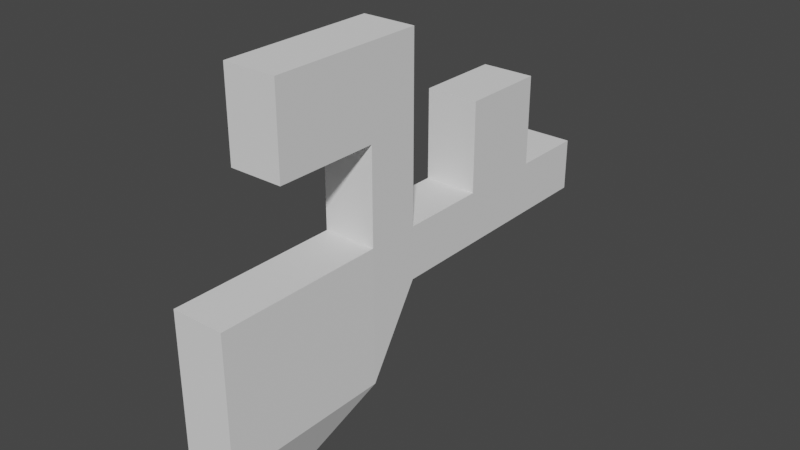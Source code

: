 # Source: Question2.blend  (saved by Blender 3.3.6; exported with 4.5.12 LTS)
import bpy
from mathutils import Matrix  # noqa: F401  (used for matrix-valued properties, if any)

bpy.ops.wm.read_factory_settings(use_empty=True)
scene = bpy.context.scene
scene.name = 'Scene'

# ---- collections
col_collection = bpy.data.collections.new('Collection'); scene.collection.children.link(col_collection)

# ---- world
world_world = bpy.data.worlds.new('World'); scene.world = world_world
world_world.use_nodes = True; world_world.node_tree.nodes.clear()
_N = world_world.node_tree.nodes; _L = world_world.node_tree.links
n0 = _N.new('ShaderNodeOutputWorld'); n0.name = 'World Output'; n0.location = (300, 300)
n1 = _N.new('ShaderNodeBackground'); n1.name = 'Background'; n1.location = (10, 300)
n1.inputs[0].default_value = (0.05088, 0.05088, 0.05088, 1.0)
_L.new(n1.outputs[0], n0.inputs[0])
n0.is_active_output = True
world_world.color = (0.05088, 0.05088, 0.05088)
world_world.use_sun_shadow = False
world_world.sun_shadow_jitter_overblur = 0.0

# ---- meshes
me_cube_001 = bpy.data.meshes.new('Cube.001')
me_cube_001.from_pydata([(-0.9304, -1.058, -4.112), (-1.0, -1.0, 1.0), (-1.0, 1.0, -1.0), (-1.0, 1.0, 1.0), (1.07, -1.058, -4.112), (1.0, -1.0, 1.0), (1.0, 1.0, -1.0), (1.0, 1.0, 1.0), (-0.9304, -7.483, -4.112), (-1.0, -7.426, 1.0), (1.0, -7.426, 1.0), (1.07, -7.483, -4.112), (-1.0, -1.0, 4.567), (-1.0, 1.0, 4.567), (1.0, 1.0, 4.567), (1.0, -1.0, 4.567), (-1.0, 7.602, 1.0), (-1.0, 7.602, -1.0), (1.0, 7.602, -1.0), (1.0, 7.602, 1.0), (-1.0, -1.0, 7.797), (-1.0, 1.0, 7.797), (1.0, 1.0, 7.797), (1.0, -1.0, 7.797), (0.0, 1.0, 1.0), (0.0, 7.602, 1.0), (1.0, 4.301, 1.0), (-1.0, 4.301, 1.0), (0.0, 4.301, 1.0), (0.0, 7.602, 4.405), (1.0, 7.602, 4.405), (-1.0, 7.602, 4.405), (1.0, 4.301, 4.405), (-1.0, 4.301, 4.405), (0.0, 4.301, 4.405), (0.0, 4.301, 1.0), (-1.0, 4.301, 1.0), (1.0, 4.301, 1.0), (0.0, 4.301, 4.405), (-1.0, 4.301, 4.405), (1.0, 4.301, 4.405), (-1.0, -4.87, 4.567), (-1.0, -4.87, 7.797), (1.0, -4.87, 4.567), (1.0, -4.87, 7.797), (0.0696, -4.271, -6.711), (-1.0, 10.46, 1.0), (-1.0, 10.46, -1.0), (1.0, 10.46, -1.0), (0.0, 10.46, 1.0), (1.0, 10.46, 1.0)], [], [(0, 1, 3, 2), (7, 6, 18, 19, 26), (6, 7, 5, 4), (5, 1, 9, 10), (11, 45, 4), (5, 7, 14, 15), (4, 5, 10, 11), (12, 15, 43, 41), (2, 6, 4, 0), (0, 45, 8), (15, 14, 22, 23), (3, 1, 12, 13), (1, 5, 15, 12), (7, 24, 3, 13, 14), (19, 18, 48, 50), (6, 2, 17, 18), (27, 28, 35, 36), (2, 3, 27, 16, 17), (22, 21, 20, 23), (13, 12, 20, 21), (20, 12, 41, 42), (14, 13, 21, 22), (19, 25, 29, 30), (3, 24, 28, 27), (24, 7, 26, 28), (34, 32, 30, 29), (33, 34, 29, 31), (26, 19, 30, 32), (33, 27, 36, 39), (16, 27, 33, 31), (25, 16, 31, 29), (36, 35, 38, 39), (35, 37, 40, 38), (34, 33, 39, 38), (26, 32, 40, 37), (28, 26, 37, 35), (32, 34, 38, 40), (1, 0, 8, 9), (15, 23, 44, 43), (23, 20, 42, 44), (41, 43, 44, 42), (11, 10, 9, 8), (4, 45, 0), (8, 45, 11), (47, 46, 49, 50, 48), (18, 17, 47, 48), (16, 25, 49, 46), (25, 19, 50, 49), (17, 16, 46, 47)])
_uv = me_cube_001.uv_layers.new(name='UVMap')
_uv.uv.foreach_set('vector', [0.375, 0.0, 0.625, 0.0, 0.625, 0.25, 0.375, 0.25, 0.625, 0.5, 0.375, 0.5, 0.375, 0.5, 0.625, 0.5, 0.625, 0.5, 0.375, 0.5, 0.625, 0.5, 0.625, 0.75, 0.375, 0.75, 0.625, 0.75, 0.875, 0.75, 0.875, 0.75, 0.625, 0.75, 0.375, 0.75, 0.25, 0.75, 0.375, 0.75, 0.625, 0.75, 0.625, 0.5, 0.625, 0.5, 0.625, 0.75, 0.375, 0.75, 0.625, 0.75, 0.625, 0.75, 0.375, 0.75, 0.875, 0.75, 0.625, 0.75, 0.625, 0.75, 0.875, 0.75, 0.125, 0.5, 0.375, 0.5, 0.375, 0.75, 0.125, 0.75, 0.375, 0.0, 0.9999, 0.3113, 0.375, 0.0, 0.625, 0.75, 0.625, 0.5, 0.625, 0.5, 0.625, 0.75, 0.625, 0.25, 0.625, 0.0, 0.625, 0.0, 0.625, 0.25, 0.875, 0.75, 0.625, 0.75, 0.625, 0.75, 0.875, 0.75, 0.625, 0.5, 0.625, 0.375, 0.625, 0.25, 0.625, 0.25, 0.625, 0.5, 0.625, 0.5, 0.375, 0.5, 0.375, 0.5, 0.625, 0.5, 0.375, 0.5, 0.125, 0.5, 0.125, 0.5, 0.375, 0.5, 0.625, 0.25, 0.625, 0.375, 0.625, 0.375, 0.625, 0.25, 0.375, 0.25, 0.625, 0.25, 0.625, 0.25, 0.625, 0.25, 0.375, 0.25, 0.625, 0.5, 0.875, 0.5, 0.875, 0.75, 0.625, 0.75, 0.625, 0.25, 0.625, 0.0, 0.625, 0.0, 0.625, 0.25, 0.625, 0.0, 0.625, 0.0, 0.625, 0.0, 0.625, 0.0, 0.625, 0.5, 0.625, 0.25, 0.625, 0.25, 0.625, 0.5, 0.625, 0.5, 0.625, 0.375, 0.625, 0.375, 0.625, 0.5, 0.625, 0.25, 0.625, 0.375, 0.625, 0.375, 0.625, 0.25, 0.625, 0.375, 0.625, 0.5, 0.625, 0.5, 0.625, 0.375, 0.625, 0.375, 0.625, 0.5, 0.625, 0.5, 0.625, 0.375, 0.625, 0.25, 0.625, 0.375, 0.625, 0.375, 0.625, 0.25, 0.625, 0.5, 0.625, 0.5, 0.625, 0.5, 0.625, 0.5, 0.625, 0.25, 0.625, 0.25, 0.625, 0.25, 0.625, 0.25, 0.625, 0.25, 0.625, 0.25, 0.625, 0.25, 0.625, 0.25, 0.625, 0.375, 0.625, 0.25, 0.625, 0.25, 0.625, 0.375, 0.625, 0.25, 0.625, 0.375, 0.625, 0.375, 0.625, 0.25, 0.625, 0.375, 0.625, 0.5, 0.625, 0.5, 0.625, 0.375, 0.625, 0.375, 0.625, 0.25, 0.625, 0.25, 0.625, 0.375, 0.625, 0.5, 0.625, 0.5, 0.625, 0.5, 0.625, 0.5, 0.625, 0.375, 0.625, 0.5, 0.625, 0.5, 0.625, 0.375, 0.625, 0.5, 0.625, 0.375, 0.625, 0.375, 0.625, 0.5, 0.625, 0.0, 0.375, 0.0, 0.375, 0.0, 0.625, 0.0, 0.625, 0.75, 0.625, 0.75, 0.625, 0.75, 0.625, 0.75, 0.625, 0.75, 0.875, 0.75, 0.875, 0.75, 0.625, 0.75, 0.875, 0.75, 0.625, 0.75, 0.625, 0.75, 0.875, 0.75, 0.375, 0.75, 0.625, 0.75, 0.625, 1.0, 0.375, 1.0, 0.375, 0.75, 0.25, 0.75, 0.125, 0.75, 0.375, 1.0, 0.9999, 0.3113, 0.375, 0.75, 0.375, 0.25, 0.625, 0.25, 0.625, 0.375, 0.625, 0.5, 0.375, 0.5, 0.375, 0.5, 0.125, 0.5, 0.125, 0.5, 0.375, 0.5, 0.625, 0.25, 0.625, 0.375, 0.625, 0.375, 0.625, 0.25, 0.625, 0.375, 0.625, 0.5, 0.625, 0.5, 0.625, 0.375, 0.375, 0.25, 0.625, 0.25, 0.625, 0.25, 0.375, 0.25])
me_cube_001.update()

# ---- objects
ob_cube = bpy.data.objects.new('Cube', me_cube_001)

# ---- transforms, parenting, visibility, modifiers, constraints
ob_cube.location = (0.0, 0.0, 0.0)

# ---- collection membership
col_collection.objects.link(ob_cube)

# ---- scene / render settings (as saved in the file)
scene.frame_start = 1; scene.frame_end = 250; scene.frame_set(1)
scene.render.engine = 'BLENDER_EEVEE_NEXT'
scene.cycles.sampling_pattern = 'TABULATED_SOBOL'
scene.cycles.use_light_tree = False
scene.view_settings.view_transform = 'Filmic'
bpy.context.view_layer.update()

# ---- added for rendering (the .blend has no active camera and no usable light): camera, sun
cam_auto = bpy.data.cameras.new('AutoCamera')
cam_auto.lens = 50.0
cam_auto.sensor_width = 36.0
cam_auto.clip_end = 1000.0
ob_auto_camera = bpy.data.objects.new('AutoCamera', cam_auto)
scene.collection.objects.link(ob_auto_camera)
ob_auto_camera.location = (21.4695, -24.2336, 17.691)
ob_auto_camera.rotation_euler = (1.09748, -7.21219e-08, 0.694738)
scene.camera = ob_auto_camera
light_auto_sun = bpy.data.lights.new('AutoSun', 'SUN')
light_auto_sun.energy = 3.0
light_auto_sun.angle = 0.0523599
ob_auto_sun = bpy.data.objects.new('AutoSun', light_auto_sun)
scene.collection.objects.link(ob_auto_sun)
ob_auto_sun.rotation_euler = (0.872665, 0.174533, 0.523599)
bpy.context.view_layer.update()
